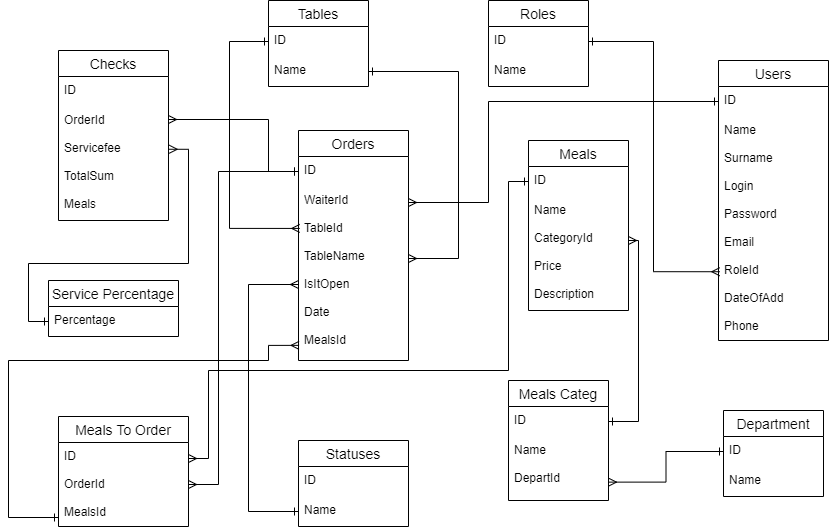

The diagram above was exported from draw.io. Its source (the exported page's mxGraphModel, read from the mxfile embedded in the PNG):
<mxGraphModel dx="1865" dy="499" grid="1" gridSize="10" guides="1" tooltips="1" connect="1" arrows="1" fold="1" page="1" pageScale="1" pageWidth="827" pageHeight="1169" math="0" shadow="0">
  <root>
    <mxCell id="0" />
    <mxCell id="1" parent="0" />
    <mxCell id="KTFnlTH1NI0JxZ4yJQDZ-5" value="Roles" style="swimlane;fontStyle=0;childLayout=stackLayout;horizontal=1;startSize=26;horizontalStack=0;resizeParent=1;resizeParentMax=0;resizeLast=0;collapsible=1;marginBottom=0;align=center;fontSize=14;" vertex="1" parent="1">
      <mxGeometry x="470" y="40" width="100" height="86" as="geometry" />
    </mxCell>
    <mxCell id="KTFnlTH1NI0JxZ4yJQDZ-6" value="ID" style="text;strokeColor=none;fillColor=none;spacingLeft=4;spacingRight=4;overflow=hidden;rotatable=0;points=[[0,0.5],[1,0.5]];portConstraint=eastwest;fontSize=12;" vertex="1" parent="KTFnlTH1NI0JxZ4yJQDZ-5">
      <mxGeometry y="26" width="100" height="30" as="geometry" />
    </mxCell>
    <mxCell id="KTFnlTH1NI0JxZ4yJQDZ-8" value="Name" style="text;strokeColor=none;fillColor=none;spacingLeft=4;spacingRight=4;overflow=hidden;rotatable=0;points=[[0,0.5],[1,0.5]];portConstraint=eastwest;fontSize=12;" vertex="1" parent="KTFnlTH1NI0JxZ4yJQDZ-5">
      <mxGeometry y="56" width="100" height="30" as="geometry" />
    </mxCell>
    <mxCell id="KTFnlTH1NI0JxZ4yJQDZ-9" value="Tables" style="swimlane;fontStyle=0;childLayout=stackLayout;horizontal=1;startSize=26;horizontalStack=0;resizeParent=1;resizeParentMax=0;resizeLast=0;collapsible=1;marginBottom=0;align=center;fontSize=14;" vertex="1" parent="1">
      <mxGeometry x="250" y="40" width="100" height="86" as="geometry" />
    </mxCell>
    <mxCell id="KTFnlTH1NI0JxZ4yJQDZ-10" value="ID" style="text;strokeColor=none;fillColor=none;spacingLeft=4;spacingRight=4;overflow=hidden;rotatable=0;points=[[0,0.5],[1,0.5]];portConstraint=eastwest;fontSize=12;" vertex="1" parent="KTFnlTH1NI0JxZ4yJQDZ-9">
      <mxGeometry y="26" width="100" height="30" as="geometry" />
    </mxCell>
    <mxCell id="KTFnlTH1NI0JxZ4yJQDZ-11" value="Name" style="text;strokeColor=none;fillColor=none;spacingLeft=4;spacingRight=4;overflow=hidden;rotatable=0;points=[[0,0.5],[1,0.5]];portConstraint=eastwest;fontSize=12;" vertex="1" parent="KTFnlTH1NI0JxZ4yJQDZ-9">
      <mxGeometry y="56" width="100" height="30" as="geometry" />
    </mxCell>
    <mxCell id="KTFnlTH1NI0JxZ4yJQDZ-12" value="Users" style="swimlane;fontStyle=0;childLayout=stackLayout;horizontal=1;startSize=26;horizontalStack=0;resizeParent=1;resizeParentMax=0;resizeLast=0;collapsible=1;marginBottom=0;align=center;fontSize=14;" vertex="1" parent="1">
      <mxGeometry x="700" y="100" width="110" height="280" as="geometry" />
    </mxCell>
    <mxCell id="KTFnlTH1NI0JxZ4yJQDZ-13" value="ID" style="text;strokeColor=none;fillColor=none;spacingLeft=4;spacingRight=4;overflow=hidden;rotatable=0;points=[[0,0.5],[1,0.5]];portConstraint=eastwest;fontSize=12;" vertex="1" parent="KTFnlTH1NI0JxZ4yJQDZ-12">
      <mxGeometry y="26" width="110" height="30" as="geometry" />
    </mxCell>
    <mxCell id="KTFnlTH1NI0JxZ4yJQDZ-14" value="Name&#10;&#10;Surname&#10;&#10;Login&#10;&#10;Password&#10;&#10;Email&#10;&#10;RoleId&#10;&#10;DateOfAdd&#10;&#10;Phone" style="text;strokeColor=none;fillColor=none;spacingLeft=4;spacingRight=4;overflow=hidden;rotatable=0;points=[[0,0.5],[1,0.5]];portConstraint=eastwest;fontSize=12;" vertex="1" parent="KTFnlTH1NI0JxZ4yJQDZ-12">
      <mxGeometry y="56" width="110" height="224" as="geometry" />
    </mxCell>
    <mxCell id="KTFnlTH1NI0JxZ4yJQDZ-19" value="Meals Categ" style="swimlane;fontStyle=0;childLayout=stackLayout;horizontal=1;startSize=26;horizontalStack=0;resizeParent=1;resizeParentMax=0;resizeLast=0;collapsible=1;marginBottom=0;align=center;fontSize=14;" vertex="1" parent="1">
      <mxGeometry x="490" y="420" width="100" height="120" as="geometry" />
    </mxCell>
    <mxCell id="KTFnlTH1NI0JxZ4yJQDZ-20" value="ID" style="text;strokeColor=none;fillColor=none;spacingLeft=4;spacingRight=4;overflow=hidden;rotatable=0;points=[[0,0.5],[1,0.5]];portConstraint=eastwest;fontSize=12;" vertex="1" parent="KTFnlTH1NI0JxZ4yJQDZ-19">
      <mxGeometry y="26" width="100" height="30" as="geometry" />
    </mxCell>
    <mxCell id="KTFnlTH1NI0JxZ4yJQDZ-21" value="Name&#10;&#10;DepartId" style="text;strokeColor=none;fillColor=none;spacingLeft=4;spacingRight=4;overflow=hidden;rotatable=0;points=[[0,0.5],[1,0.5]];portConstraint=eastwest;fontSize=12;" vertex="1" parent="KTFnlTH1NI0JxZ4yJQDZ-19">
      <mxGeometry y="56" width="100" height="64" as="geometry" />
    </mxCell>
    <mxCell id="KTFnlTH1NI0JxZ4yJQDZ-25" value="Statuses" style="swimlane;fontStyle=0;childLayout=stackLayout;horizontal=1;startSize=26;horizontalStack=0;resizeParent=1;resizeParentMax=0;resizeLast=0;collapsible=1;marginBottom=0;align=center;fontSize=14;" vertex="1" parent="1">
      <mxGeometry x="280" y="480" width="110" height="86" as="geometry" />
    </mxCell>
    <mxCell id="KTFnlTH1NI0JxZ4yJQDZ-26" value="ID" style="text;strokeColor=none;fillColor=none;spacingLeft=4;spacingRight=4;overflow=hidden;rotatable=0;points=[[0,0.5],[1,0.5]];portConstraint=eastwest;fontSize=12;" vertex="1" parent="KTFnlTH1NI0JxZ4yJQDZ-25">
      <mxGeometry y="26" width="110" height="30" as="geometry" />
    </mxCell>
    <mxCell id="KTFnlTH1NI0JxZ4yJQDZ-27" value="Name" style="text;strokeColor=none;fillColor=none;spacingLeft=4;spacingRight=4;overflow=hidden;rotatable=0;points=[[0,0.5],[1,0.5]];portConstraint=eastwest;fontSize=12;" vertex="1" parent="KTFnlTH1NI0JxZ4yJQDZ-25">
      <mxGeometry y="56" width="110" height="30" as="geometry" />
    </mxCell>
    <mxCell id="KTFnlTH1NI0JxZ4yJQDZ-22" value="Orders" style="swimlane;fontStyle=0;childLayout=stackLayout;horizontal=1;startSize=26;horizontalStack=0;resizeParent=1;resizeParentMax=0;resizeLast=0;collapsible=1;marginBottom=0;align=center;fontSize=14;" vertex="1" parent="1">
      <mxGeometry x="280" y="170" width="110" height="230" as="geometry" />
    </mxCell>
    <mxCell id="KTFnlTH1NI0JxZ4yJQDZ-23" value="ID" style="text;strokeColor=none;fillColor=none;spacingLeft=4;spacingRight=4;overflow=hidden;rotatable=0;points=[[0,0.5],[1,0.5]];portConstraint=eastwest;fontSize=12;" vertex="1" parent="KTFnlTH1NI0JxZ4yJQDZ-22">
      <mxGeometry y="26" width="110" height="30" as="geometry" />
    </mxCell>
    <mxCell id="KTFnlTH1NI0JxZ4yJQDZ-24" value="WaiterId&#10;&#10;TableId&#10;&#10;TableName&#10;&#10;IsItOpen&#10;&#10;Date&#10;&#10;MealsId&#10;&#10;&#10;&#10;" style="text;strokeColor=none;fillColor=none;spacingLeft=4;spacingRight=4;overflow=hidden;rotatable=0;points=[[0,0.5],[1,0.5]];portConstraint=eastwest;fontSize=12;" vertex="1" parent="KTFnlTH1NI0JxZ4yJQDZ-22">
      <mxGeometry y="56" width="110" height="174" as="geometry" />
    </mxCell>
    <mxCell id="KTFnlTH1NI0JxZ4yJQDZ-28" value="Checks" style="swimlane;fontStyle=0;childLayout=stackLayout;horizontal=1;startSize=26;horizontalStack=0;resizeParent=1;resizeParentMax=0;resizeLast=0;collapsible=1;marginBottom=0;align=center;fontSize=14;" vertex="1" parent="1">
      <mxGeometry x="40" y="90" width="110" height="170" as="geometry" />
    </mxCell>
    <mxCell id="KTFnlTH1NI0JxZ4yJQDZ-29" value="ID" style="text;strokeColor=none;fillColor=none;spacingLeft=4;spacingRight=4;overflow=hidden;rotatable=0;points=[[0,0.5],[1,0.5]];portConstraint=eastwest;fontSize=12;" vertex="1" parent="KTFnlTH1NI0JxZ4yJQDZ-28">
      <mxGeometry y="26" width="110" height="30" as="geometry" />
    </mxCell>
    <mxCell id="KTFnlTH1NI0JxZ4yJQDZ-30" value="OrderId&#10;&#10;Servicefee&#10;&#10;TotalSum&#10;&#10;Meals&#10;&#10;&#10;&#10;&#10;" style="text;strokeColor=none;fillColor=none;spacingLeft=4;spacingRight=4;overflow=hidden;rotatable=0;points=[[0,0.5],[1,0.5]];portConstraint=eastwest;fontSize=12;" vertex="1" parent="KTFnlTH1NI0JxZ4yJQDZ-28">
      <mxGeometry y="56" width="110" height="114" as="geometry" />
    </mxCell>
    <mxCell id="KTFnlTH1NI0JxZ4yJQDZ-31" value="Service Percentage" style="swimlane;fontStyle=0;childLayout=stackLayout;horizontal=1;startSize=26;horizontalStack=0;resizeParent=1;resizeParentMax=0;resizeLast=0;collapsible=1;marginBottom=0;align=center;fontSize=14;" vertex="1" parent="1">
      <mxGeometry x="30" y="320" width="130" height="56" as="geometry" />
    </mxCell>
    <mxCell id="KTFnlTH1NI0JxZ4yJQDZ-32" value="Percentage" style="text;strokeColor=none;fillColor=none;spacingLeft=4;spacingRight=4;overflow=hidden;rotatable=0;points=[[0,0.5],[1,0.5]];portConstraint=eastwest;fontSize=12;" vertex="1" parent="KTFnlTH1NI0JxZ4yJQDZ-31">
      <mxGeometry y="26" width="130" height="30" as="geometry" />
    </mxCell>
    <mxCell id="KTFnlTH1NI0JxZ4yJQDZ-34" value="Meals To Order" style="swimlane;fontStyle=0;childLayout=stackLayout;horizontal=1;startSize=26;horizontalStack=0;resizeParent=1;resizeParentMax=0;resizeLast=0;collapsible=1;marginBottom=0;align=center;fontSize=14;" vertex="1" parent="1">
      <mxGeometry x="40" y="456" width="130" height="110" as="geometry" />
    </mxCell>
    <mxCell id="KTFnlTH1NI0JxZ4yJQDZ-35" value="ID&#10;&#10;OrderId&#10;&#10;MealsId" style="text;strokeColor=none;fillColor=none;spacingLeft=4;spacingRight=4;overflow=hidden;rotatable=0;points=[[0,0.5],[1,0.5]];portConstraint=eastwest;fontSize=12;" vertex="1" parent="KTFnlTH1NI0JxZ4yJQDZ-34">
      <mxGeometry y="26" width="130" height="84" as="geometry" />
    </mxCell>
    <mxCell id="KTFnlTH1NI0JxZ4yJQDZ-41" style="rounded=0;orthogonalLoop=1;jettySize=auto;html=1;exitX=1;exitY=0.5;exitDx=0;exitDy=0;entryX=0.011;entryY=0.693;entryDx=0;entryDy=0;entryPerimeter=0;edgeStyle=orthogonalEdgeStyle;endArrow=ERmany;endFill=0;startArrow=ERone;startFill=0;" edge="1" parent="1" source="KTFnlTH1NI0JxZ4yJQDZ-6" target="KTFnlTH1NI0JxZ4yJQDZ-14">
      <mxGeometry relative="1" as="geometry" />
    </mxCell>
    <mxCell id="KTFnlTH1NI0JxZ4yJQDZ-42" style="rounded=0;orthogonalLoop=1;jettySize=auto;html=1;edgeStyle=orthogonalEdgeStyle;endArrow=ERmany;endFill=0;entryX=0.011;entryY=0.241;entryDx=0;entryDy=0;entryPerimeter=0;exitX=0;exitY=0.5;exitDx=0;exitDy=0;startArrow=ERone;startFill=0;" edge="1" parent="1" source="KTFnlTH1NI0JxZ4yJQDZ-10" target="KTFnlTH1NI0JxZ4yJQDZ-24">
      <mxGeometry relative="1" as="geometry">
        <mxPoint x="211" y="90" as="sourcePoint" />
        <mxPoint x="211" y="270.23" as="targetPoint" />
        <Array as="points">
          <mxPoint x="211" y="81" />
          <mxPoint x="211" y="268" />
        </Array>
      </mxGeometry>
    </mxCell>
    <mxCell id="KTFnlTH1NI0JxZ4yJQDZ-43" style="edgeStyle=orthogonalEdgeStyle;rounded=0;orthogonalLoop=1;jettySize=auto;html=1;exitX=1;exitY=0.5;exitDx=0;exitDy=0;startArrow=ERone;startFill=0;endArrow=ERmany;endFill=0;" edge="1" parent="1" source="KTFnlTH1NI0JxZ4yJQDZ-11">
      <mxGeometry relative="1" as="geometry">
        <mxPoint x="390" y="298" as="targetPoint" />
        <Array as="points">
          <mxPoint x="440" y="111" />
          <mxPoint x="440" y="298" />
        </Array>
      </mxGeometry>
    </mxCell>
    <mxCell id="KTFnlTH1NI0JxZ4yJQDZ-44" style="edgeStyle=orthogonalEdgeStyle;rounded=0;orthogonalLoop=1;jettySize=auto;html=1;startArrow=ERone;startFill=0;endArrow=ERmany;endFill=0;" edge="1" parent="1" source="KTFnlTH1NI0JxZ4yJQDZ-13">
      <mxGeometry relative="1" as="geometry">
        <mxPoint x="390" y="242" as="targetPoint" />
        <Array as="points">
          <mxPoint x="470" y="141" />
          <mxPoint x="470" y="242" />
        </Array>
      </mxGeometry>
    </mxCell>
    <mxCell id="KTFnlTH1NI0JxZ4yJQDZ-45" style="edgeStyle=orthogonalEdgeStyle;rounded=0;orthogonalLoop=1;jettySize=auto;html=1;exitX=0;exitY=0.5;exitDx=0;exitDy=0;startArrow=ERone;startFill=0;endArrow=ERmany;endFill=0;" edge="1" parent="1" source="KTFnlTH1NI0JxZ4yJQDZ-23">
      <mxGeometry relative="1" as="geometry">
        <mxPoint x="150" y="159" as="targetPoint" />
        <Array as="points">
          <mxPoint x="250" y="211" />
          <mxPoint x="250" y="159" />
        </Array>
      </mxGeometry>
    </mxCell>
    <mxCell id="KTFnlTH1NI0JxZ4yJQDZ-46" style="edgeStyle=orthogonalEdgeStyle;rounded=0;orthogonalLoop=1;jettySize=auto;html=1;exitX=0;exitY=0.5;exitDx=0;exitDy=0;startArrow=ERone;startFill=0;endArrow=ERmany;endFill=0;" edge="1" parent="1" source="KTFnlTH1NI0JxZ4yJQDZ-27" target="KTFnlTH1NI0JxZ4yJQDZ-24">
      <mxGeometry relative="1" as="geometry">
        <mxPoint x="276" y="324" as="targetPoint" />
        <Array as="points">
          <mxPoint x="230" y="551" />
          <mxPoint x="230" y="324" />
        </Array>
      </mxGeometry>
    </mxCell>
    <mxCell id="KTFnlTH1NI0JxZ4yJQDZ-47" style="edgeStyle=orthogonalEdgeStyle;rounded=0;orthogonalLoop=1;jettySize=auto;html=1;startArrow=ERone;startFill=0;endArrow=ERmany;endFill=0;entryX=1.007;entryY=0.375;entryDx=0;entryDy=0;entryPerimeter=0;" edge="1" parent="1" source="KTFnlTH1NI0JxZ4yJQDZ-32" target="KTFnlTH1NI0JxZ4yJQDZ-30">
      <mxGeometry relative="1" as="geometry">
        <mxPoint x="160" y="188" as="targetPoint" />
      </mxGeometry>
    </mxCell>
    <mxCell id="KTFnlTH1NI0JxZ4yJQDZ-16" value="Meals" style="swimlane;fontStyle=0;childLayout=stackLayout;horizontal=1;startSize=26;horizontalStack=0;resizeParent=1;resizeParentMax=0;resizeLast=0;collapsible=1;marginBottom=0;align=center;fontSize=14;" vertex="1" parent="1">
      <mxGeometry x="510" y="180" width="100" height="170" as="geometry" />
    </mxCell>
    <mxCell id="KTFnlTH1NI0JxZ4yJQDZ-17" value="ID" style="text;strokeColor=none;fillColor=none;spacingLeft=4;spacingRight=4;overflow=hidden;rotatable=0;points=[[0,0.5],[1,0.5]];portConstraint=eastwest;fontSize=12;" vertex="1" parent="KTFnlTH1NI0JxZ4yJQDZ-16">
      <mxGeometry y="26" width="100" height="30" as="geometry" />
    </mxCell>
    <mxCell id="KTFnlTH1NI0JxZ4yJQDZ-18" value="Name&#10;&#10;CategoryId&#10;&#10;Price&#10;&#10;Description&#10;&#10;" style="text;strokeColor=none;fillColor=none;spacingLeft=4;spacingRight=4;overflow=hidden;rotatable=0;points=[[0,0.5],[1,0.5]];portConstraint=eastwest;fontSize=12;" vertex="1" parent="KTFnlTH1NI0JxZ4yJQDZ-16">
      <mxGeometry y="56" width="100" height="114" as="geometry" />
    </mxCell>
    <mxCell id="KTFnlTH1NI0JxZ4yJQDZ-48" style="edgeStyle=orthogonalEdgeStyle;rounded=0;orthogonalLoop=1;jettySize=auto;html=1;startArrow=ERone;startFill=0;endArrow=ERmany;endFill=0;" edge="1" parent="1" source="KTFnlTH1NI0JxZ4yJQDZ-17">
      <mxGeometry relative="1" as="geometry">
        <mxPoint x="170" y="498" as="targetPoint" />
        <Array as="points">
          <mxPoint x="490" y="221" />
          <mxPoint x="490" y="410" />
          <mxPoint x="190" y="410" />
          <mxPoint x="190" y="498" />
        </Array>
      </mxGeometry>
    </mxCell>
    <mxCell id="KTFnlTH1NI0JxZ4yJQDZ-49" style="edgeStyle=orthogonalEdgeStyle;rounded=0;orthogonalLoop=1;jettySize=auto;html=1;entryX=1;entryY=0.386;entryDx=0;entryDy=0;entryPerimeter=0;startArrow=ERone;startFill=0;endArrow=ERmany;endFill=0;" edge="1" parent="1" source="KTFnlTH1NI0JxZ4yJQDZ-20" target="KTFnlTH1NI0JxZ4yJQDZ-18">
      <mxGeometry relative="1" as="geometry">
        <Array as="points">
          <mxPoint x="620" y="461" />
          <mxPoint x="620" y="280" />
        </Array>
      </mxGeometry>
    </mxCell>
    <mxCell id="KTFnlTH1NI0JxZ4yJQDZ-50" value="Department" style="swimlane;fontStyle=0;childLayout=stackLayout;horizontal=1;startSize=26;horizontalStack=0;resizeParent=1;resizeParentMax=0;resizeLast=0;collapsible=1;marginBottom=0;align=center;fontSize=14;" vertex="1" parent="1">
      <mxGeometry x="705" y="450" width="100" height="86" as="geometry" />
    </mxCell>
    <mxCell id="KTFnlTH1NI0JxZ4yJQDZ-51" value="ID" style="text;strokeColor=none;fillColor=none;spacingLeft=4;spacingRight=4;overflow=hidden;rotatable=0;points=[[0,0.5],[1,0.5]];portConstraint=eastwest;fontSize=12;" vertex="1" parent="KTFnlTH1NI0JxZ4yJQDZ-50">
      <mxGeometry y="26" width="100" height="30" as="geometry" />
    </mxCell>
    <mxCell id="KTFnlTH1NI0JxZ4yJQDZ-52" value="Name" style="text;strokeColor=none;fillColor=none;spacingLeft=4;spacingRight=4;overflow=hidden;rotatable=0;points=[[0,0.5],[1,0.5]];portConstraint=eastwest;fontSize=12;" vertex="1" parent="KTFnlTH1NI0JxZ4yJQDZ-50">
      <mxGeometry y="56" width="100" height="30" as="geometry" />
    </mxCell>
    <mxCell id="KTFnlTH1NI0JxZ4yJQDZ-53" style="edgeStyle=orthogonalEdgeStyle;rounded=0;orthogonalLoop=1;jettySize=auto;html=1;entryX=1;entryY=0.713;entryDx=0;entryDy=0;entryPerimeter=0;startArrow=ERone;startFill=0;endArrow=ERmany;endFill=0;" edge="1" parent="1" source="KTFnlTH1NI0JxZ4yJQDZ-51" target="KTFnlTH1NI0JxZ4yJQDZ-21">
      <mxGeometry relative="1" as="geometry" />
    </mxCell>
    <mxCell id="KTFnlTH1NI0JxZ4yJQDZ-54" style="edgeStyle=orthogonalEdgeStyle;rounded=0;orthogonalLoop=1;jettySize=auto;html=1;entryX=1;entryY=0.5;entryDx=0;entryDy=0;startArrow=ERone;startFill=0;endArrow=ERmany;endFill=0;" edge="1" parent="1" source="KTFnlTH1NI0JxZ4yJQDZ-23" target="KTFnlTH1NI0JxZ4yJQDZ-35">
      <mxGeometry relative="1" as="geometry">
        <Array as="points">
          <mxPoint x="200" y="211" />
          <mxPoint x="200" y="524" />
        </Array>
      </mxGeometry>
    </mxCell>
    <mxCell id="KTFnlTH1NI0JxZ4yJQDZ-56" style="edgeStyle=orthogonalEdgeStyle;rounded=0;orthogonalLoop=1;jettySize=auto;html=1;exitX=0;exitY=0.5;exitDx=0;exitDy=0;startArrow=ERone;startFill=0;endArrow=ERmany;endFill=0;entryX=0.005;entryY=0.913;entryDx=0;entryDy=0;entryPerimeter=0;" edge="1" parent="1" target="KTFnlTH1NI0JxZ4yJQDZ-24">
      <mxGeometry relative="1" as="geometry">
        <mxPoint x="40" y="557" as="sourcePoint" />
        <mxPoint x="40" y="330" as="targetPoint" />
        <Array as="points">
          <mxPoint x="-10" y="557" />
          <mxPoint x="-10" y="400" />
          <mxPoint x="250" y="400" />
          <mxPoint x="250" y="385" />
        </Array>
      </mxGeometry>
    </mxCell>
  </root>
</mxGraphModel>